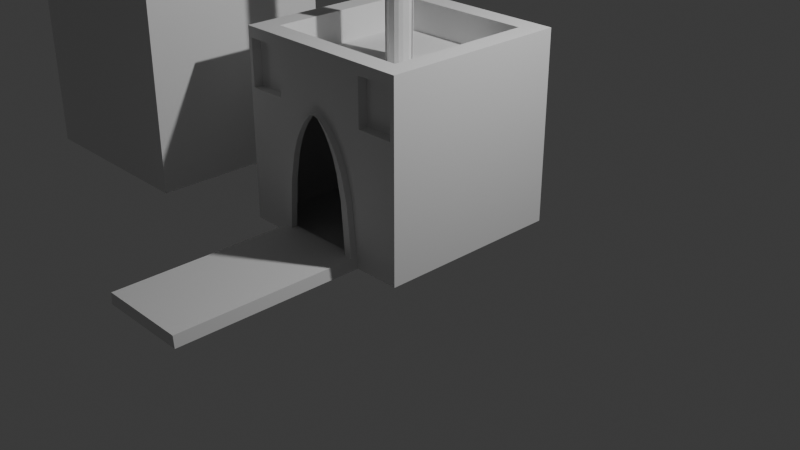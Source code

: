 # Source: Castillito.blend  (saved by Blender 4.3.34; exported with 4.5.12 LTS)
import bpy
from mathutils import Matrix  # noqa: F401  (used for matrix-valued properties, if any)

bpy.ops.wm.read_factory_settings(use_empty=True)
scene = bpy.context.scene
scene.name = 'Scene'

# ---- collections
col_collection = bpy.data.collections.new('Collection'); scene.collection.children.link(col_collection)

# ---- materials (node trees are filled in below, after node groups)
mat_material = bpy.data.materials.new('Material')
mat_material.alpha_threshold = 0.0
mat_material.roughness = 0.5
mat_material.line_color = (0.0, 0.0, 0.0, 1.0)

# ---- material node trees
mat_material.use_nodes = True; mat_material.node_tree.nodes.clear()
_N = mat_material.node_tree.nodes; _L = mat_material.node_tree.links
n0 = _N.new('ShaderNodeOutputMaterial'); n0.name = 'Material Output'; n0.location = (300, 300)
n1 = _N.new('ShaderNodeBsdfPrincipled'); n1.name = 'Principled BSDF'; n1.location = (10, 300)
n1.inputs[3].default_value = 1.45
_L.new(n1.outputs[0], n0.inputs[0])
n0.is_active_output = True

# ---- world
world_world = bpy.data.worlds.new('World'); scene.world = world_world
world_world.use_nodes = True; world_world.node_tree.nodes.clear()
_N = world_world.node_tree.nodes; _L = world_world.node_tree.links
n0 = _N.new('ShaderNodeOutputWorld'); n0.name = 'World Output'; n0.location = (300, 300)
n1 = _N.new('ShaderNodeBackground'); n1.name = 'Background'; n1.location = (10, 300)
n1.inputs[0].default_value = (0.05088, 0.05088, 0.05088, 1.0)
_L.new(n1.outputs[0], n0.inputs[0])
n0.is_active_output = True
world_world.color = (0.05088, 0.05088, 0.05088)
world_world.sun_shadow_jitter_overblur = 0.0

# ---- cameras
cam_camera = bpy.data.cameras.new('Camera')
cam_camera.clip_end = 100.0
cam_camera.ortho_scale = 7.314

# ---- lights
light_light = bpy.data.lights.new('Light', 'POINT')
light_light.energy = 1000.0
light_light.shadow_soft_size = 0.1

# ---- meshes
me_cube = bpy.data.meshes.new('Cube')
me_cube.from_pydata([(-31.83, 37.71, 0.3738), (-31.91, 37.71, -0.06029), (-32.6, 37.71, 0.01206), (-33.62, 37.71, -0.03618), (-31.76, 37.71, 1.049), (-31.74, 37.71, 1.628), (-31.78, 37.71, 2.375), (-32.0, 37.71, 2.93), (-32.34, 37.71, 3.437), (-32.7, 37.71, 3.967), (-32.75, 37.71, 4.401), (-32.77, 37.71, 5.101), (-32.56, 37.71, 5.414), (-32.22, 37.71, 5.776), (-32.22, 37.71, 6.306), (-32.46, 37.71, 6.668), (-32.82, 37.71, 7.03), (-33.23, 37.71, 7.247), (-33.23, 37.71, 7.536), (-33.55, 37.71, 7.584), (-31.97, 38.37, 0.3738), (-32.03, 38.34, -0.06029), (-32.68, 38.08, 0.01206), (-33.61, 37.69, -0.03618), (-31.9, 38.4, 1.049), (-31.88, 38.41, 1.628), (-31.92, 38.39, 2.375), (-32.12, 38.31, 2.93), (-32.43, 38.18, 3.437), (-32.77, 38.04, 3.967), (-32.81, 38.02, 4.401), (-32.83, 38.01, 5.101), (-32.63, 38.09, 5.414), (-32.32, 38.22, 5.776), (-32.32, 38.22, 6.306), (-32.54, 38.13, 6.668), (-32.88, 37.99, 7.03), (-33.26, 37.84, 7.247), (-33.26, 37.84, 7.536), (-33.55, 37.72, 7.584), (-32.34, 38.93, 0.3738), (-32.39, 38.88, -0.06029), (-32.89, 38.39, 0.01206), (-33.6, 37.67, -0.03618), (-32.29, 38.98, 1.049), (-32.27, 39.0, 1.628), (-32.31, 38.97, 2.375), (-32.46, 38.81, 2.93), (-32.7, 38.58, 3.437), (-32.96, 38.32, 3.967), (-32.99, 38.29, 4.401), (-33.01, 38.27, 5.101), (-32.85, 38.42, 5.414), (-32.61, 38.66, 5.776), (-32.61, 38.66, 6.306), (-32.79, 38.49, 6.668), (-33.04, 38.23, 7.03), (-33.33, 37.94, 7.247), (-33.33, 37.94, 7.536), (-33.55, 37.72, 7.584), (-32.91, 39.31, 0.3738), (-32.93, 39.24, -0.06029), (-33.2, 38.6, 0.01206), (-33.59, 37.66, -0.03618), (-32.88, 39.38, 1.049), (-32.87, 39.4, 1.628), (-32.89, 39.35, 2.375), (-32.97, 39.15, 2.93), (-33.1, 38.84, 3.437), (-33.24, 38.51, 3.967), (-33.26, 38.46, 4.401), (-33.27, 38.44, 5.101), (-33.18, 38.64, 5.414), (-33.05, 38.95, 5.776), (-33.05, 38.95, 6.306), (-33.15, 38.73, 6.668), (-33.28, 38.4, 7.03), (-33.44, 38.02, 7.247), (-33.44, 38.02, 7.536), (-33.56, 37.73, 7.584), (-33.57, 39.44, 0.3738), (-33.57, 39.37, -0.06029), (-33.57, 38.67, 0.01206), (-33.57, 37.66, -0.03618), (-33.57, 39.51, 1.049), (-33.57, 39.54, 1.628), (-33.57, 39.49, 2.375), (-33.57, 39.27, 2.93), (-33.57, 38.94, 3.437), (-33.57, 38.57, 3.967), (-33.57, 38.53, 4.401), (-33.57, 38.5, 5.101), (-33.57, 38.72, 5.414), (-33.57, 39.06, 5.776), (-33.57, 39.06, 6.306), (-33.57, 38.82, 6.668), (-33.57, 38.45, 7.03), (-33.57, 38.04, 7.247), (-33.57, 38.04, 7.536), (-33.57, 37.73, 7.584), (-34.23, 39.31, 0.3738), (-34.21, 39.24, -0.06029), (-33.94, 38.6, 0.01206), (-33.55, 37.66, -0.03618), (-34.26, 39.38, 1.049), (-34.27, 39.4, 1.628), (-34.25, 39.35, 2.375), (-34.17, 39.15, 2.93), (-34.04, 38.84, 3.437), (-33.9, 38.51, 3.967), (-33.88, 38.46, 4.401), (-33.87, 38.44, 5.101), (-33.96, 38.64, 5.414), (-34.09, 38.95, 5.776), (-34.09, 38.95, 6.306), (-33.99, 38.73, 6.668), (-33.86, 38.4, 7.03), (-33.7, 38.02, 7.247), (-33.7, 38.02, 7.536), (-33.58, 37.73, 7.584), (-34.8, 38.93, 0.3738), (-34.75, 38.88, -0.06029), (-34.25, 38.39, 0.01206), (-33.54, 37.67, -0.03618), (-34.85, 38.98, 1.049), (-34.87, 39.0, 1.628), (-34.83, 38.97, 2.375), (-34.68, 38.81, 2.93), (-34.44, 38.58, 3.437), (-34.18, 38.32, 3.967), (-34.15, 38.29, 4.401), (-34.13, 38.27, 5.101), (-34.29, 38.42, 5.414), (-34.52, 38.66, 5.776), (-34.52, 38.66, 6.306), (-34.35, 38.49, 6.668), (-34.1, 38.23, 7.03), (-33.81, 37.94, 7.247), (-33.81, 37.94, 7.536), (-33.59, 37.72, 7.584), (-35.17, 38.37, 0.3738), (-35.11, 38.34, -0.06029), (-34.46, 38.08, 0.01206), (-33.53, 37.69, -0.03618), (-35.24, 38.4, 1.049), (-35.26, 38.41, 1.628), (-35.22, 38.39, 2.375), (-35.02, 38.31, 2.93), (-34.71, 38.18, 3.437), (-34.37, 38.04, 3.967), (-34.33, 38.02, 4.401), (-34.3, 38.01, 5.101), (-34.51, 38.09, 5.414), (-34.82, 38.22, 5.776), (-34.82, 38.22, 6.306), (-34.59, 38.13, 6.668), (-34.26, 37.99, 7.03), (-33.88, 37.84, 7.247), (-33.88, 37.84, 7.536), (-33.59, 37.72, 7.584), (-35.31, 37.71, 0.3738), (-35.23, 37.71, -0.06029), (-34.53, 37.71, 0.01206), (-33.52, 37.71, -0.03618), (-35.38, 37.71, 1.049), (-35.4, 37.71, 1.628), (-35.35, 37.71, 2.375), (-35.14, 37.71, 2.93), (-34.8, 37.71, 3.437), (-34.44, 37.71, 3.967), (-34.39, 37.71, 4.401), (-34.37, 37.71, 5.101), (-34.58, 37.71, 5.414), (-34.92, 37.71, 5.776), (-34.92, 37.71, 6.306), (-34.68, 37.71, 6.668), (-34.32, 37.71, 7.03), (-33.91, 37.71, 7.247), (-33.91, 37.71, 7.536), (-33.59, 37.71, 7.584), (-35.17, 37.04, 0.3738), (-35.11, 37.07, -0.06029), (-34.46, 37.34, 0.01206), (-33.53, 37.72, -0.03618), (-35.24, 37.01, 1.049), (-35.26, 37.0, 1.628), (-35.22, 37.02, 2.375), (-35.02, 37.11, 2.93), (-34.71, 37.24, 3.437), (-34.37, 37.37, 3.967), (-34.33, 37.39, 4.401), (-34.3, 37.4, 5.101), (-34.51, 37.32, 5.414), (-34.82, 37.19, 5.776), (-34.82, 37.19, 6.306), (-34.59, 37.28, 6.668), (-34.26, 37.42, 7.03), (-33.88, 37.58, 7.247), (-33.88, 37.58, 7.536), (-33.59, 37.7, 7.584), (-34.8, 36.48, 0.3738), (-34.75, 36.53, -0.06029), (-34.25, 37.02, 0.01206), (-33.54, 37.74, -0.03618), (-34.85, 36.43, 1.049), (-34.87, 36.41, 1.628), (-34.83, 36.44, 2.375), (-34.68, 36.6, 2.93), (-34.44, 36.84, 3.437), (-34.18, 37.09, 3.967), (-34.15, 37.13, 4.401), (-34.13, 37.14, 5.101), (-34.29, 36.99, 5.414), (-34.52, 36.75, 5.776), (-34.52, 36.75, 6.306), (-34.35, 36.92, 6.668), (-34.1, 37.18, 7.03), (-33.81, 37.47, 7.247), (-33.81, 37.47, 7.536), (-33.59, 37.69, 7.584), (-34.23, 36.1, 0.3738), (-34.21, 36.17, -0.06029), (-33.94, 36.81, 0.01206), (-33.55, 37.75, -0.03618), (-34.26, 36.03, 1.049), (-34.27, 36.01, 1.628), (-34.25, 36.06, 2.375), (-34.17, 36.26, 2.93), (-34.04, 36.57, 3.437), (-33.9, 36.9, 3.967), (-33.88, 36.95, 4.401), (-33.87, 36.97, 5.101), (-33.96, 36.77, 5.414), (-34.09, 36.46, 5.776), (-34.09, 36.46, 6.306), (-33.99, 36.68, 6.668), (-33.86, 37.02, 7.03), (-33.7, 37.39, 7.247), (-33.7, 37.39, 7.536), (-33.58, 37.68, 7.584), (-33.57, 35.97, 0.3738), (-33.57, 36.04, -0.06029), (-33.57, 36.74, 0.01206), (-33.57, 37.75, -0.03618), (-33.57, 35.9, 1.049), (-33.57, 35.87, 1.628), (-33.57, 35.92, 2.375), (-33.57, 36.14, 2.93), (-33.57, 36.48, 3.437), (-33.57, 36.84, 3.967), (-33.57, 36.89, 4.401), (-33.57, 36.91, 5.101), (-33.57, 36.69, 5.414), (-33.57, 36.36, 5.776), (-33.57, 36.36, 6.306), (-33.57, 36.6, 6.668), (-33.57, 36.96, 7.03), (-33.57, 37.37, 7.247), (-33.57, 37.37, 7.536), (-33.57, 37.68, 7.584), (-32.91, 36.1, 0.3738), (-32.93, 36.17, -0.06029), (-33.2, 36.81, 0.01206), (-33.59, 37.75, -0.03618), (-32.88, 36.03, 1.049), (-32.87, 36.01, 1.628), (-32.89, 36.06, 2.375), (-32.97, 36.26, 2.93), (-33.1, 36.57, 3.437), (-33.24, 36.9, 3.967), (-33.26, 36.95, 4.401), (-33.27, 36.97, 5.101), (-33.18, 36.77, 5.414), (-33.05, 36.46, 5.776), (-33.05, 36.46, 6.306), (-33.15, 36.68, 6.668), (-33.28, 37.02, 7.03), (-33.44, 37.39, 7.247), (-33.44, 37.39, 7.536), (-33.56, 37.68, 7.584), (-32.34, 36.48, 0.3738), (-32.39, 36.53, -0.06029), (-32.89, 37.02, 0.01206), (-33.6, 37.74, -0.03618), (-32.29, 36.43, 1.049), (-32.27, 36.41, 1.628), (-32.31, 36.44, 2.375), (-32.46, 36.6, 2.93), (-32.7, 36.84, 3.437), (-32.96, 37.09, 3.967), (-32.99, 37.13, 4.401), (-33.01, 37.14, 5.101), (-32.85, 36.99, 5.414), (-32.61, 36.75, 5.776), (-32.61, 36.75, 6.306), (-32.79, 36.92, 6.668), (-33.04, 37.18, 7.03), (-33.33, 37.47, 7.247), (-33.33, 37.47, 7.536), (-33.55, 37.69, 7.584), (-31.97, 37.04, 0.3738), (-32.03, 37.07, -0.06029), (-32.68, 37.34, 0.01206), (-33.61, 37.72, -0.03618), (-31.9, 37.01, 1.049), (-31.88, 37.0, 1.628), (-31.92, 37.02, 2.375), (-32.12, 37.11, 2.93), (-32.43, 37.24, 3.437), (-32.77, 37.37, 3.967), (-32.81, 37.39, 4.401), (-32.83, 37.4, 5.101), (-32.63, 37.32, 5.414), (-32.32, 37.19, 5.776), (-32.32, 37.19, 6.306), (-32.54, 37.28, 6.668), (-32.88, 37.42, 7.03), (-33.26, 37.58, 7.247), (-33.26, 37.58, 7.536), (-33.55, 37.7, 7.584)], [], [(3, 2, 22, 23), (23, 22, 42, 43), (43, 42, 62, 63), (63, 62, 82, 83), (83, 82, 102, 103), (103, 102, 122, 123), (123, 122, 142, 143), (143, 142, 162, 163), (163, 162, 182, 183), (183, 182, 202, 203), (203, 202, 222, 223), (223, 222, 242, 243), (243, 242, 262, 263), (263, 262, 282, 283), (283, 282, 302, 303), (303, 302, 2, 3), (7, 8, 28, 27), (27, 28, 48, 47), (47, 48, 68, 67), (67, 68, 88, 87), (87, 88, 108, 107), (107, 108, 128, 127), (127, 128, 148, 147), (147, 148, 168, 167), (167, 168, 188, 187), (187, 188, 208, 207), (207, 208, 228, 227), (227, 228, 248, 247), (247, 248, 268, 267), (267, 268, 288, 287), (287, 288, 308, 307), (307, 308, 8, 7), (6, 7, 27, 26), (26, 27, 47, 46), (46, 47, 67, 66), (66, 67, 87, 86), (86, 87, 107, 106), (106, 107, 127, 126), (126, 127, 147, 146), (146, 147, 167, 166), (166, 167, 187, 186), (186, 187, 207, 206), (206, 207, 227, 226), (226, 227, 247, 246), (246, 247, 267, 266), (266, 267, 287, 286), (286, 287, 307, 306), (306, 307, 7, 6), (5, 6, 26, 25), (25, 26, 46, 45), (45, 46, 66, 65), (65, 66, 86, 85), (85, 86, 106, 105), (105, 106, 126, 125), (125, 126, 146, 145), (145, 146, 166, 165), (165, 166, 186, 185), (185, 186, 206, 205), (205, 206, 226, 225), (225, 226, 246, 245), (245, 246, 266, 265), (265, 266, 286, 285), (285, 286, 306, 305), (305, 306, 6, 5), (0, 4, 24, 20), (20, 24, 44, 40), (40, 44, 64, 60), (60, 64, 84, 80), (80, 84, 104, 100), (100, 104, 124, 120), (120, 124, 144, 140), (140, 144, 164, 160), (160, 164, 184, 180), (180, 184, 204, 200), (200, 204, 224, 220), (220, 224, 244, 240), (240, 244, 264, 260), (260, 264, 284, 280), (280, 284, 304, 300), (300, 304, 4, 0), (4, 5, 25, 24), (24, 25, 45, 44), (44, 45, 65, 64), (64, 65, 85, 84), (84, 85, 105, 104), (104, 105, 125, 124), (124, 125, 145, 144), (144, 145, 165, 164), (164, 165, 185, 184), (184, 185, 205, 204), (204, 205, 225, 224), (224, 225, 245, 244), (244, 245, 265, 264), (264, 265, 285, 284), (284, 285, 305, 304), (304, 305, 5, 4), (2, 1, 21, 22), (22, 21, 41, 42), (42, 41, 61, 62), (62, 61, 81, 82), (82, 81, 101, 102), (102, 101, 121, 122), (122, 121, 141, 142), (142, 141, 161, 162), (162, 161, 181, 182), (182, 181, 201, 202), (202, 201, 221, 222), (222, 221, 241, 242), (242, 241, 261, 262), (262, 261, 281, 282), (282, 281, 301, 302), (302, 301, 1, 2), (1, 0, 20, 21), (21, 20, 40, 41), (41, 40, 60, 61), (61, 60, 80, 81), (81, 80, 100, 101), (101, 100, 120, 121), (121, 120, 140, 141), (141, 140, 160, 161), (161, 160, 180, 181), (181, 180, 200, 201), (201, 200, 220, 221), (221, 220, 240, 241), (241, 240, 260, 261), (261, 260, 280, 281), (281, 280, 300, 301), (301, 300, 0, 1), (8, 9, 29, 28), (28, 29, 49, 48), (48, 49, 69, 68), (68, 69, 89, 88), (88, 89, 109, 108), (108, 109, 129, 128), (128, 129, 149, 148), (148, 149, 169, 168), (168, 169, 189, 188), (188, 189, 209, 208), (208, 209, 229, 228), (228, 229, 249, 248), (248, 249, 269, 268), (268, 269, 289, 288), (288, 289, 309, 308), (308, 309, 9, 8), (9, 10, 30, 29), (29, 30, 50, 49), (49, 50, 70, 69), (69, 70, 90, 89), (89, 90, 110, 109), (109, 110, 130, 129), (129, 130, 150, 149), (149, 150, 170, 169), (169, 170, 190, 189), (189, 190, 210, 209), (209, 210, 230, 229), (229, 230, 250, 249), (249, 250, 270, 269), (269, 270, 290, 289), (289, 290, 310, 309), (309, 310, 10, 9), (10, 11, 31, 30), (30, 31, 51, 50), (50, 51, 71, 70), (70, 71, 91, 90), (90, 91, 111, 110), (110, 111, 131, 130), (130, 131, 151, 150), (150, 151, 171, 170), (170, 171, 191, 190), (190, 191, 211, 210), (210, 211, 231, 230), (230, 231, 251, 250), (250, 251, 271, 270), (270, 271, 291, 290), (290, 291, 311, 310), (310, 311, 11, 10), (11, 12, 32, 31), (31, 32, 52, 51), (51, 52, 72, 71), (71, 72, 92, 91), (91, 92, 112, 111), (111, 112, 132, 131), (131, 132, 152, 151), (151, 152, 172, 171), (171, 172, 192, 191), (191, 192, 212, 211), (211, 212, 232, 231), (231, 232, 252, 251), (251, 252, 272, 271), (271, 272, 292, 291), (291, 292, 312, 311), (311, 312, 12, 11), (12, 13, 33, 32), (32, 33, 53, 52), (52, 53, 73, 72), (72, 73, 93, 92), (92, 93, 113, 112), (112, 113, 133, 132), (132, 133, 153, 152), (152, 153, 173, 172), (172, 173, 193, 192), (192, 193, 213, 212), (212, 213, 233, 232), (232, 233, 253, 252), (252, 253, 273, 272), (272, 273, 293, 292), (292, 293, 313, 312), (312, 313, 13, 12), (13, 14, 34, 33), (33, 34, 54, 53), (53, 54, 74, 73), (73, 74, 94, 93), (93, 94, 114, 113), (113, 114, 134, 133), (133, 134, 154, 153), (153, 154, 174, 173), (173, 174, 194, 193), (193, 194, 214, 213), (213, 214, 234, 233), (233, 234, 254, 253), (253, 254, 274, 273), (273, 274, 294, 293), (293, 294, 314, 313), (313, 314, 14, 13), (14, 15, 35, 34), (34, 35, 55, 54), (54, 55, 75, 74), (74, 75, 95, 94), (94, 95, 115, 114), (114, 115, 135, 134), (134, 135, 155, 154), (154, 155, 175, 174), (174, 175, 195, 194), (194, 195, 215, 214), (214, 215, 235, 234), (234, 235, 255, 254), (254, 255, 275, 274), (274, 275, 295, 294), (294, 295, 315, 314), (314, 315, 15, 14), (15, 16, 36, 35), (35, 36, 56, 55), (55, 56, 76, 75), (75, 76, 96, 95), (95, 96, 116, 115), (115, 116, 136, 135), (135, 136, 156, 155), (155, 156, 176, 175), (175, 176, 196, 195), (195, 196, 216, 215), (215, 216, 236, 235), (235, 236, 256, 255), (255, 256, 276, 275), (275, 276, 296, 295), (295, 296, 316, 315), (315, 316, 16, 15), (16, 17, 37, 36), (36, 37, 57, 56), (56, 57, 77, 76), (76, 77, 97, 96), (96, 97, 117, 116), (116, 117, 137, 136), (136, 137, 157, 156), (156, 157, 177, 176), (176, 177, 197, 196), (196, 197, 217, 216), (216, 217, 237, 236), (236, 237, 257, 256), (256, 257, 277, 276), (276, 277, 297, 296), (296, 297, 317, 316), (316, 317, 17, 16), (17, 18, 38, 37), (37, 38, 58, 57), (57, 58, 78, 77), (77, 78, 98, 97), (97, 98, 118, 117), (117, 118, 138, 137), (137, 138, 158, 157), (157, 158, 178, 177), (177, 178, 198, 197), (197, 198, 218, 217), (217, 218, 238, 237), (237, 238, 258, 257), (257, 258, 278, 277), (277, 278, 298, 297), (297, 298, 318, 317), (317, 318, 18, 17), (18, 19, 39, 38), (38, 39, 59, 58), (58, 59, 79, 78), (78, 79, 99, 98), (98, 99, 119, 118), (118, 119, 139, 138), (138, 139, 159, 158), (158, 159, 179, 178), (178, 179, 199, 198), (198, 199, 219, 218), (218, 219, 239, 238), (238, 239, 259, 258), (258, 259, 279, 278), (278, 279, 299, 298), (298, 299, 319, 318), (318, 319, 19, 18)])
me_cube.polygons.foreach_set('use_smooth', [True] * 304)
_uv = me_cube.uv_layers.new(name='UVMap')
_uv.uv.foreach_set('vector', [0.0, -0.03618, 0.0, 0.01206, 0.0625, 0.01206, 0.0625, -0.03618, 0.0625, -0.03618, 0.0625, 0.01206, 0.125, 0.01206, 0.125, -0.03618, 0.125, -0.03618, 0.125, 0.01206, 0.1875, 0.01206, 0.1875, -0.03618, 0.1875, -0.03618, 0.1875, 0.01206, 0.25, 0.01206, 0.25, -0.03618, 0.25, -0.03618, 0.25, 0.01206, 0.3125, 0.01206, 0.3125, -0.03618, 0.3125, -0.03618, 0.3125, 0.01206, 0.375, 0.01206, 0.375, -0.03618, 0.375, -0.03618, 0.375, 0.01206, 0.4375, 0.01206, 0.4375, -0.03618, 0.4375, -0.03618, 0.4375, 0.01206, 0.5, 0.01206, 0.5, -0.03618, 0.5, -0.03618, 0.5, 0.01206, 0.5625, 0.01206, 0.5625, -0.03618, 0.5625, -0.03618, 0.5625, 0.01206, 0.625, 0.01206, 0.625, -0.03618, 0.625, -0.03618, 0.625, 0.01206, 0.6875, 0.01206, 0.6875, -0.03618, 0.6875, -0.03618, 0.6875, 0.01206, 0.75, 0.01206, 0.75, -0.03618, 0.75, -0.03618, 0.75, 0.01206, 0.8125, 0.01206, 0.8125, -0.03618, 0.8125, -0.03618, 0.8125, 0.01206, 0.875, 0.01206, 0.875, -0.03618, 0.875, -0.03618, 0.875, 0.01206, 0.9375, 0.01206, 0.9375, -0.03618, 0.9375, -0.03618, 0.9375, 0.01206, 1.0, 0.01206, 1.0, -0.03618, 0.0, 2.93, 0.0, 3.437, 0.0625, 3.437, 0.0625, 2.93, 0.0625, 2.93, 0.0625, 3.437, 0.125, 3.437, 0.125, 2.93, 0.125, 2.93, 0.125, 3.437, 0.1875, 3.437, 0.1875, 2.93, 0.1875, 2.93, 0.1875, 3.437, 0.25, 3.437, 0.25, 2.93, 0.25, 2.93, 0.25, 3.437, 0.3125, 3.437, 0.3125, 2.93, 0.3125, 2.93, 0.3125, 3.437, 0.375, 3.437, 0.375, 2.93, 0.375, 2.93, 0.375, 3.437, 0.4375, 3.437, 0.4375, 2.93, 0.4375, 2.93, 0.4375, 3.437, 0.5, 3.437, 0.5, 2.93, 0.5, 2.93, 0.5, 3.437, 0.5625, 3.437, 0.5625, 2.93, 0.5625, 2.93, 0.5625, 3.437, 0.625, 3.437, 0.625, 2.93, 0.625, 2.93, 0.625, 3.437, 0.6875, 3.437, 0.6875, 2.93, 0.6875, 2.93, 0.6875, 3.437, 0.75, 3.437, 0.75, 2.93, 0.75, 2.93, 0.75, 3.437, 0.8125, 3.437, 0.8125, 2.93, 0.8125, 2.93, 0.8125, 3.437, 0.875, 3.437, 0.875, 2.93, 0.875, 2.93, 0.875, 3.437, 0.9375, 3.437, 0.9375, 2.93, 0.9375, 2.93, 0.9375, 3.437, 1.0, 3.437, 1.0, 2.93, 0.0, 2.375, 0.0, 2.93, 0.0625, 2.93, 0.0625, 2.375, 0.0625, 2.375, 0.0625, 2.93, 0.125, 2.93, 0.125, 2.375, 0.125, 2.375, 0.125, 2.93, 0.1875, 2.93, 0.1875, 2.375, 0.1875, 2.375, 0.1875, 2.93, 0.25, 2.93, 0.25, 2.375, 0.25, 2.375, 0.25, 2.93, 0.3125, 2.93, 0.3125, 2.375, 0.3125, 2.375, 0.3125, 2.93, 0.375, 2.93, 0.375, 2.375, 0.375, 2.375, 0.375, 2.93, 0.4375, 2.93, 0.4375, 2.375, 0.4375, 2.375, 0.4375, 2.93, 0.5, 2.93, 0.5, 2.375, 0.5, 2.375, 0.5, 2.93, 0.5625, 2.93, 0.5625, 2.375, 0.5625, 2.375, 0.5625, 2.93, 0.625, 2.93, 0.625, 2.375, 0.625, 2.375, 0.625, 2.93, 0.6875, 2.93, 0.6875, 2.375, 0.6875, 2.375, 0.6875, 2.93, 0.75, 2.93, 0.75, 2.375, 0.75, 2.375, 0.75, 2.93, 0.8125, 2.93, 0.8125, 2.375, 0.8125, 2.375, 0.8125, 2.93, 0.875, 2.93, 0.875, 2.375, 0.875, 2.375, 0.875, 2.93, 0.9375, 2.93, 0.9375, 2.375, 0.9375, 2.375, 0.9375, 2.93, 1.0, 2.93, 1.0, 2.375, 0.0, 1.628, 0.0, 2.375, 0.0625, 2.375, 0.0625, 1.628, 0.0625, 1.628, 0.0625, 2.375, 0.125, 2.375, 0.125, 1.628, 0.125, 1.628, 0.125, 2.375, 0.1875, 2.375, 0.1875, 1.628, 0.1875, 1.628, 0.1875, 2.375, 0.25, 2.375, 0.25, 1.628, 0.25, 1.628, 0.25, 2.375, 0.3125, 2.375, 0.3125, 1.628, 0.3125, 1.628, 0.3125, 2.375, 0.375, 2.375, 0.375, 1.628, 0.375, 1.628, 0.375, 2.375, 0.4375, 2.375, 0.4375, 1.628, 0.4375, 1.628, 0.4375, 2.375, 0.5, 2.375, 0.5, 1.628, 0.5, 1.628, 0.5, 2.375, 0.5625, 2.375, 0.5625, 1.628, 0.5625, 1.628, 0.5625, 2.375, 0.625, 2.375, 0.625, 1.628, 0.625, 1.628, 0.625, 2.375, 0.6875, 2.375, 0.6875, 1.628, 0.6875, 1.628, 0.6875, 2.375, 0.75, 2.375, 0.75, 1.628, 0.75, 1.628, 0.75, 2.375, 0.8125, 2.375, 0.8125, 1.628, 0.8125, 1.628, 0.8125, 2.375, 0.875, 2.375, 0.875, 1.628, 0.875, 1.628, 0.875, 2.375, 0.9375, 2.375, 0.9375, 1.628, 0.9375, 1.628, 0.9375, 2.375, 1.0, 2.375, 1.0, 1.628, 0.0, 0.3738, 0.0, 1.049, 0.0625, 1.049, 0.0625, 0.3738, 0.0625, 0.3738, 0.0625, 1.049, 0.125, 1.049, 0.125, 0.3738, 0.125, 0.3738, 0.125, 1.049, 0.1875, 1.049, 0.1875, 0.3738, 0.1875, 0.3738, 0.1875, 1.049, 0.25, 1.049, 0.25, 0.3738, 0.25, 0.3738, 0.25, 1.049, 0.3125, 1.049, 0.3125, 0.3738, 0.3125, 0.3738, 0.3125, 1.049, 0.375, 1.049, 0.375, 0.3738, 0.375, 0.3738, 0.375, 1.049, 0.4375, 1.049, 0.4375, 0.3738, 0.4375, 0.3738, 0.4375, 1.049, 0.5, 1.049, 0.5, 0.3738, 0.5, 0.3738, 0.5, 1.049, 0.5625, 1.049, 0.5625, 0.3738, 0.5625, 0.3738, 0.5625, 1.049, 0.625, 1.049, 0.625, 0.3738, 0.625, 0.3738, 0.625, 1.049, 0.6875, 1.049, 0.6875, 0.3738, 0.6875, 0.3738, 0.6875, 1.049, 0.75, 1.049, 0.75, 0.3738, 0.75, 0.3738, 0.75, 1.049, 0.8125, 1.049, 0.8125, 0.3738, 0.8125, 0.3738, 0.8125, 1.049, 0.875, 1.049, 0.875, 0.3738, 0.875, 0.3738, 0.875, 1.049, 0.9375, 1.049, 0.9375, 0.3738, 0.9375, 0.3738, 0.9375, 1.049, 1.0, 1.049, 1.0, 0.3738, 0.0, 1.049, 0.0, 1.628, 0.0625, 1.628, 0.0625, 1.049, 0.0625, 1.049, 0.0625, 1.628, 0.125, 1.628, 0.125, 1.049, 0.125, 1.049, 0.125, 1.628, 0.1875, 1.628, 0.1875, 1.049, 0.1875, 1.049, 0.1875, 1.628, 0.25, 1.628, 0.25, 1.049, 0.25, 1.049, 0.25, 1.628, 0.3125, 1.628, 0.3125, 1.049, 0.3125, 1.049, 0.3125, 1.628, 0.375, 1.628, 0.375, 1.049, 0.375, 1.049, 0.375, 1.628, 0.4375, 1.628, 0.4375, 1.049, 0.4375, 1.049, 0.4375, 1.628, 0.5, 1.628, 0.5, 1.049, 0.5, 1.049, 0.5, 1.628, 0.5625, 1.628, 0.5625, 1.049, 0.5625, 1.049, 0.5625, 1.628, 0.625, 1.628, 0.625, 1.049, 0.625, 1.049, 0.625, 1.628, 0.6875, 1.628, 0.6875, 1.049, 0.6875, 1.049, 0.6875, 1.628, 0.75, 1.628, 0.75, 1.049, 0.75, 1.049, 0.75, 1.628, 0.8125, 1.628, 0.8125, 1.049, 0.8125, 1.049, 0.8125, 1.628, 0.875, 1.628, 0.875, 1.049, 0.875, 1.049, 0.875, 1.628, 0.9375, 1.628, 0.9375, 1.049, 0.9375, 1.049, 0.9375, 1.628, 1.0, 1.628, 1.0, 1.049, 0.0, 0.01206, 0.0, -0.06029, 0.0625, -0.06029, 0.0625, 0.01206, 0.0625, 0.01206, 0.0625, -0.06029, 0.125, -0.06029, 0.125, 0.01206, 0.125, 0.01206, 0.125, -0.06029, 0.1875, -0.06029, 0.1875, 0.01206, 0.1875, 0.01206, 0.1875, -0.06029, 0.25, -0.06029, 0.25, 0.01206, 0.25, 0.01206, 0.25, -0.06029, 0.3125, -0.06029, 0.3125, 0.01206, 0.3125, 0.01206, 0.3125, -0.06029, 0.375, -0.06029, 0.375, 0.01206, 0.375, 0.01206, 0.375, -0.06029, 0.4375, -0.06029, 0.4375, 0.01206, 0.4375, 0.01206, 0.4375, -0.06029, 0.5, -0.06029, 0.5, 0.01206, 0.5, 0.01206, 0.5, -0.06029, 0.5625, -0.06029, 0.5625, 0.01206, 0.5625, 0.01206, 0.5625, -0.06029, 0.625, -0.06029, 0.625, 0.01206, 0.625, 0.01206, 0.625, -0.06029, 0.6875, -0.06029, 0.6875, 0.01206, 0.6875, 0.01206, 0.6875, -0.06029, 0.75, -0.06029, 0.75, 0.01206, 0.75, 0.01206, 0.75, -0.06029, 0.8125, -0.06029, 0.8125, 0.01206, 0.8125, 0.01206, 0.8125, -0.06029, 0.875, -0.06029, 0.875, 0.01206, 0.875, 0.01206, 0.875, -0.06029, 0.9375, -0.06029, 0.9375, 0.01206, 0.9375, 0.01206, 0.9375, -0.06029, 1.0, -0.06029, 1.0, 0.01206, 0.0, -0.06029, 0.0, 0.3738, 0.0625, 0.3738, 0.0625, -0.06029, 0.0625, -0.06029, 0.0625, 0.3738, 0.125, 0.3738, 0.125, -0.06029, 0.125, -0.06029, 0.125, 0.3738, 0.1875, 0.3738, 0.1875, -0.06029, 0.1875, -0.06029, 0.1875, 0.3738, 0.25, 0.3738, 0.25, -0.06029, 0.25, -0.06029, 0.25, 0.3738, 0.3125, 0.3738, 0.3125, -0.06029, 0.3125, -0.06029, 0.3125, 0.3738, 0.375, 0.3738, 0.375, -0.06029, 0.375, -0.06029, 0.375, 0.3738, 0.4375, 0.3738, 0.4375, -0.06029, 0.4375, -0.06029, 0.4375, 0.3738, 0.5, 0.3738, 0.5, -0.06029, 0.5, -0.06029, 0.5, 0.3738, 0.5625, 0.3738, 0.5625, -0.06029, 0.5625, -0.06029, 0.5625, 0.3738, 0.625, 0.3738, 0.625, -0.06029, 0.625, -0.06029, 0.625, 0.3738, 0.6875, 0.3738, 0.6875, -0.06029, 0.6875, -0.06029, 0.6875, 0.3738, 0.75, 0.3738, 0.75, -0.06029, 0.75, -0.06029, 0.75, 0.3738, 0.8125, 0.3738, 0.8125, -0.06029, 0.8125, -0.06029, 0.8125, 0.3738, 0.875, 0.3738, 0.875, -0.06029, 0.875, -0.06029, 0.875, 0.3738, 0.9375, 0.3738, 0.9375, -0.06029, 0.9375, -0.06029, 0.9375, 0.3738, 1.0, 0.3738, 1.0, -0.06029, 0.0, 3.437, 0.0, 3.967, 0.0625, 3.967, 0.0625, 3.437, 0.0625, 3.437, 0.0625, 3.967, 0.125, 3.967, 0.125, 3.437, 0.125, 3.437, 0.125, 3.967, 0.1875, 3.967, 0.1875, 3.437, 0.1875, 3.437, 0.1875, 3.967, 0.25, 3.967, 0.25, 3.437, 0.25, 3.437, 0.25, 3.967, 0.3125, 3.967, 0.3125, 3.437, 0.3125, 3.437, 0.3125, 3.967, 0.375, 3.967, 0.375, 3.437, 0.375, 3.437, 0.375, 3.967, 0.4375, 3.967, 0.4375, 3.437, 0.4375, 3.437, 0.4375, 3.967, 0.5, 3.967, 0.5, 3.437, 0.5, 3.437, 0.5, 3.967, 0.5625, 3.967, 0.5625, 3.437, 0.5625, 3.437, 0.5625, 3.967, 0.625, 3.967, 0.625, 3.437, 0.625, 3.437, 0.625, 3.967, 0.6875, 3.967, 0.6875, 3.437, 0.6875, 3.437, 0.6875, 3.967, 0.75, 3.967, 0.75, 3.437, 0.75, 3.437, 0.75, 3.967, 0.8125, 3.967, 0.8125, 3.437, 0.8125, 3.437, 0.8125, 3.967, 0.875, 3.967, 0.875, 3.437, 0.875, 3.437, 0.875, 3.967, 0.9375, 3.967, 0.9375, 3.437, 0.9375, 3.437, 0.9375, 3.967, 1.0, 3.967, 1.0, 3.437, 0.0, 3.967, 0.0, 4.401, 0.0625, 4.401, 0.0625, 3.967, 0.0625, 3.967, 0.0625, 4.401, 0.125, 4.401, 0.125, 3.967, 0.125, 3.967, 0.125, 4.401, 0.1875, 4.401, 0.1875, 3.967, 0.1875, 3.967, 0.1875, 4.401, 0.25, 4.401, 0.25, 3.967, 0.25, 3.967, 0.25, 4.401, 0.3125, 4.401, 0.3125, 3.967, 0.3125, 3.967, 0.3125, 4.401, 0.375, 4.401, 0.375, 3.967, 0.375, 3.967, 0.375, 4.401, 0.4375, 4.401, 0.4375, 3.967, 0.4375, 3.967, 0.4375, 4.401, 0.5, 4.401, 0.5, 3.967, 0.5, 3.967, 0.5, 4.401, 0.5625, 4.401, 0.5625, 3.967, 0.5625, 3.967, 0.5625, 4.401, 0.625, 4.401, 0.625, 3.967, 0.625, 3.967, 0.625, 4.401, 0.6875, 4.401, 0.6875, 3.967, 0.6875, 3.967, 0.6875, 4.401, 0.75, 4.401, 0.75, 3.967, 0.75, 3.967, 0.75, 4.401, 0.8125, 4.401, 0.8125, 3.967, 0.8125, 3.967, 0.8125, 4.401, 0.875, 4.401, 0.875, 3.967, 0.875, 3.967, 0.875, 4.401, 0.9375, 4.401, 0.9375, 3.967, 0.9375, 3.967, 0.9375, 4.401, 1.0, 4.401, 1.0, 3.967, 0.0, 4.401, 0.0, 5.101, 0.0625, 5.101, 0.0625, 4.401, 0.0625, 4.401, 0.0625, 5.101, 0.125, 5.101, 0.125, 4.401, 0.125, 4.401, 0.125, 5.101, 0.1875, 5.101, 0.1875, 4.401, 0.1875, 4.401, 0.1875, 5.101, 0.25, 5.101, 0.25, 4.401, 0.25, 4.401, 0.25, 5.101, 0.3125, 5.101, 0.3125, 4.401, 0.3125, 4.401, 0.3125, 5.101, 0.375, 5.101, 0.375, 4.401, 0.375, 4.401, 0.375, 5.101, 0.4375, 5.101, 0.4375, 4.401, 0.4375, 4.401, 0.4375, 5.101, 0.5, 5.101, 0.5, 4.401, 0.5, 4.401, 0.5, 5.101, 0.5625, 5.101, 0.5625, 4.401, 0.5625, 4.401, 0.5625, 5.101, 0.625, 5.101, 0.625, 4.401, 0.625, 4.401, 0.625, 5.101, 0.6875, 5.101, 0.6875, 4.401, 0.6875, 4.401, 0.6875, 5.101, 0.75, 5.101, 0.75, 4.401, 0.75, 4.401, 0.75, 5.101, 0.8125, 5.101, 0.8125, 4.401, 0.8125, 4.401, 0.8125, 5.101, 0.875, 5.101, 0.875, 4.401, 0.875, 4.401, 0.875, 5.101, 0.9375, 5.101, 0.9375, 4.401, 0.9375, 4.401, 0.9375, 5.101, 1.0, 5.101, 1.0, 4.401, 0.0, 5.101, 0.0, 5.414, 0.0625, 5.414, 0.0625, 5.101, 0.0625, 5.101, 0.0625, 5.414, 0.125, 5.414, 0.125, 5.101, 0.125, 5.101, 0.125, 5.414, 0.1875, 5.414, 0.1875, 5.101, 0.1875, 5.101, 0.1875, 5.414, 0.25, 5.414, 0.25, 5.101, 0.25, 5.101, 0.25, 5.414, 0.3125, 5.414, 0.3125, 5.101, 0.3125, 5.101, 0.3125, 5.414, 0.375, 5.414, 0.375, 5.101, 0.375, 5.101, 0.375, 5.414, 0.4375, 5.414, 0.4375, 5.101, 0.4375, 5.101, 0.4375, 5.414, 0.5, 5.414, 0.5, 5.101, 0.5, 5.101, 0.5, 5.414, 0.5625, 5.414, 0.5625, 5.101, 0.5625, 5.101, 0.5625, 5.414, 0.625, 5.414, 0.625, 5.101, 0.625, 5.101, 0.625, 5.414, 0.6875, 5.414, 0.6875, 5.101, 0.6875, 5.101, 0.6875, 5.414, 0.75, 5.414, 0.75, 5.101, 0.75, 5.101, 0.75, 5.414, 0.8125, 5.414, 0.8125, 5.101, 0.8125, 5.101, 0.8125, 5.414, 0.875, 5.414, 0.875, 5.101, 0.875, 5.101, 0.875, 5.414, 0.9375, 5.414, 0.9375, 5.101, 0.9375, 5.101, 0.9375, 5.414, 1.0, 5.414, 1.0, 5.101, 0.0, 5.414, 0.0, 5.776, 0.0625, 5.776, 0.0625, 5.414, 0.0625, 5.414, 0.0625, 5.776, 0.125, 5.776, 0.125, 5.414, 0.125, 5.414, 0.125, 5.776, 0.1875, 5.776, 0.1875, 5.414, 0.1875, 5.414, 0.1875, 5.776, 0.25, 5.776, 0.25, 5.414, 0.25, 5.414, 0.25, 5.776, 0.3125, 5.776, 0.3125, 5.414, 0.3125, 5.414, 0.3125, 5.776, 0.375, 5.776, 0.375, 5.414, 0.375, 5.414, 0.375, 5.776, 0.4375, 5.776, 0.4375, 5.414, 0.4375, 5.414, 0.4375, 5.776, 0.5, 5.776, 0.5, 5.414, 0.5, 5.414, 0.5, 5.776, 0.5625, 5.776, 0.5625, 5.414, 0.5625, 5.414, 0.5625, 5.776, 0.625, 5.776, 0.625, 5.414, 0.625, 5.414, 0.625, 5.776, 0.6875, 5.776, 0.6875, 5.414, 0.6875, 5.414, 0.6875, 5.776, 0.75, 5.776, 0.75, 5.414, 0.75, 5.414, 0.75, 5.776, 0.8125, 5.776, 0.8125, 5.414, 0.8125, 5.414, 0.8125, 5.776, 0.875, 5.776, 0.875, 5.414, 0.875, 5.414, 0.875, 5.776, 0.9375, 5.776, 0.9375, 5.414, 0.9375, 5.414, 0.9375, 5.776, 1.0, 5.776, 1.0, 5.414, 0.0, 5.776, 0.0, 6.306, 0.0625, 6.306, 0.0625, 5.776, 0.0625, 5.776, 0.0625, 6.306, 0.125, 6.306, 0.125, 5.776, 0.125, 5.776, 0.125, 6.306, 0.1875, 6.306, 0.1875, 5.776, 0.1875, 5.776, 0.1875, 6.306, 0.25, 6.306, 0.25, 5.776, 0.25, 5.776, 0.25, 6.306, 0.3125, 6.306, 0.3125, 5.776, 0.3125, 5.776, 0.3125, 6.306, 0.375, 6.306, 0.375, 5.776, 0.375, 5.776, 0.375, 6.306, 0.4375, 6.306, 0.4375, 5.776, 0.4375, 5.776, 0.4375, 6.306, 0.5, 6.306, 0.5, 5.776, 0.5, 5.776, 0.5, 6.306, 0.5625, 6.306, 0.5625, 5.776, 0.5625, 5.776, 0.5625, 6.306, 0.625, 6.306, 0.625, 5.776, 0.625, 5.776, 0.625, 6.306, 0.6875, 6.306, 0.6875, 5.776, 0.6875, 5.776, 0.6875, 6.306, 0.75, 6.306, 0.75, 5.776, 0.75, 5.776, 0.75, 6.306, 0.8125, 6.306, 0.8125, 5.776, 0.8125, 5.776, 0.8125, 6.306, 0.875, 6.306, 0.875, 5.776, 0.875, 5.776, 0.875, 6.306, 0.9375, 6.306, 0.9375, 5.776, 0.9375, 5.776, 0.9375, 6.306, 1.0, 6.306, 1.0, 5.776, 0.0, 6.306, 0.0, 6.668, 0.0625, 6.668, 0.0625, 6.306, 0.0625, 6.306, 0.0625, 6.668, 0.125, 6.668, 0.125, 6.306, 0.125, 6.306, 0.125, 6.668, 0.1875, 6.668, 0.1875, 6.306, 0.1875, 6.306, 0.1875, 6.668, 0.25, 6.668, 0.25, 6.306, 0.25, 6.306, 0.25, 6.668, 0.3125, 6.668, 0.3125, 6.306, 0.3125, 6.306, 0.3125, 6.668, 0.375, 6.668, 0.375, 6.306, 0.375, 6.306, 0.375, 6.668, 0.4375, 6.668, 0.4375, 6.306, 0.4375, 6.306, 0.4375, 6.668, 0.5, 6.668, 0.5, 6.306, 0.5, 6.306, 0.5, 6.668, 0.5625, 6.668, 0.5625, 6.306, 0.5625, 6.306, 0.5625, 6.668, 0.625, 6.668, 0.625, 6.306, 0.625, 6.306, 0.625, 6.668, 0.6875, 6.668, 0.6875, 6.306, 0.6875, 6.306, 0.6875, 6.668, 0.75, 6.668, 0.75, 6.306, 0.75, 6.306, 0.75, 6.668, 0.8125, 6.668, 0.8125, 6.306, 0.8125, 6.306, 0.8125, 6.668, 0.875, 6.668, 0.875, 6.306, 0.875, 6.306, 0.875, 6.668, 0.9375, 6.668, 0.9375, 6.306, 0.9375, 6.306, 0.9375, 6.668, 1.0, 6.668, 1.0, 6.306, 0.0, 6.668, 0.0, 7.03, 0.0625, 7.03, 0.0625, 6.668, 0.0625, 6.668, 0.0625, 7.03, 0.125, 7.03, 0.125, 6.668, 0.125, 6.668, 0.125, 7.03, 0.1875, 7.03, 0.1875, 6.668, 0.1875, 6.668, 0.1875, 7.03, 0.25, 7.03, 0.25, 6.668, 0.25, 6.668, 0.25, 7.03, 0.3125, 7.03, 0.3125, 6.668, 0.3125, 6.668, 0.3125, 7.03, 0.375, 7.03, 0.375, 6.668, 0.375, 6.668, 0.375, 7.03, 0.4375, 7.03, 0.4375, 6.668, 0.4375, 6.668, 0.4375, 7.03, 0.5, 7.03, 0.5, 6.668, 0.5, 6.668, 0.5, 7.03, 0.5625, 7.03, 0.5625, 6.668, 0.5625, 6.668, 0.5625, 7.03, 0.625, 7.03, 0.625, 6.668, 0.625, 6.668, 0.625, 7.03, 0.6875, 7.03, 0.6875, 6.668, 0.6875, 6.668, 0.6875, 7.03, 0.75, 7.03, 0.75, 6.668, 0.75, 6.668, 0.75, 7.03, 0.8125, 7.03, 0.8125, 6.668, 0.8125, 6.668, 0.8125, 7.03, 0.875, 7.03, 0.875, 6.668, 0.875, 6.668, 0.875, 7.03, 0.9375, 7.03, 0.9375, 6.668, 0.9375, 6.668, 0.9375, 7.03, 1.0, 7.03, 1.0, 6.668, 0.0, 7.03, 0.0, 7.247, 0.0625, 7.247, 0.0625, 7.03, 0.0625, 7.03, 0.0625, 7.247, 0.125, 7.247, 0.125, 7.03, 0.125, 7.03, 0.125, 7.247, 0.1875, 7.247, 0.1875, 7.03, 0.1875, 7.03, 0.1875, 7.247, 0.25, 7.247, 0.25, 7.03, 0.25, 7.03, 0.25, 7.247, 0.3125, 7.247, 0.3125, 7.03, 0.3125, 7.03, 0.3125, 7.247, 0.375, 7.247, 0.375, 7.03, 0.375, 7.03, 0.375, 7.247, 0.4375, 7.247, 0.4375, 7.03, 0.4375, 7.03, 0.4375, 7.247, 0.5, 7.247, 0.5, 7.03, 0.5, 7.03, 0.5, 7.247, 0.5625, 7.247, 0.5625, 7.03, 0.5625, 7.03, 0.5625, 7.247, 0.625, 7.247, 0.625, 7.03, 0.625, 7.03, 0.625, 7.247, 0.6875, 7.247, 0.6875, 7.03, 0.6875, 7.03, 0.6875, 7.247, 0.75, 7.247, 0.75, 7.03, 0.75, 7.03, 0.75, 7.247, 0.8125, 7.247, 0.8125, 7.03, 0.8125, 7.03, 0.8125, 7.247, 0.875, 7.247, 0.875, 7.03, 0.875, 7.03, 0.875, 7.247, 0.9375, 7.247, 0.9375, 7.03, 0.9375, 7.03, 0.9375, 7.247, 1.0, 7.247, 1.0, 7.03, 0.0, 7.247, 0.0, 7.536, 0.0625, 7.536, 0.0625, 7.247, 0.0625, 7.247, 0.0625, 7.536, 0.125, 7.536, 0.125, 7.247, 0.125, 7.247, 0.125, 7.536, 0.1875, 7.536, 0.1875, 7.247, 0.1875, 7.247, 0.1875, 7.536, 0.25, 7.536, 0.25, 7.247, 0.25, 7.247, 0.25, 7.536, 0.3125, 7.536, 0.3125, 7.247, 0.3125, 7.247, 0.3125, 7.536, 0.375, 7.536, 0.375, 7.247, 0.375, 7.247, 0.375, 7.536, 0.4375, 7.536, 0.4375, 7.247, 0.4375, 7.247, 0.4375, 7.536, 0.5, 7.536, 0.5, 7.247, 0.5, 7.247, 0.5, 7.536, 0.5625, 7.536, 0.5625, 7.247, 0.5625, 7.247, 0.5625, 7.536, 0.625, 7.536, 0.625, 7.247, 0.625, 7.247, 0.625, 7.536, 0.6875, 7.536, 0.6875, 7.247, 0.6875, 7.247, 0.6875, 7.536, 0.75, 7.536, 0.75, 7.247, 0.75, 7.247, 0.75, 7.536, 0.8125, 7.536, 0.8125, 7.247, 0.8125, 7.247, 0.8125, 7.536, 0.875, 7.536, 0.875, 7.247, 0.875, 7.247, 0.875, 7.536, 0.9375, 7.536, 0.9375, 7.247, 0.9375, 7.247, 0.9375, 7.536, 1.0, 7.536, 1.0, 7.247, 0.0, 7.536, 0.0, 7.584, 0.0625, 7.584, 0.0625, 7.536, 0.0625, 7.536, 0.0625, 7.584, 0.125, 7.584, 0.125, 7.536, 0.125, 7.536, 0.125, 7.584, 0.1875, 7.584, 0.1875, 7.536, 0.1875, 7.536, 0.1875, 7.584, 0.25, 7.584, 0.25, 7.536, 0.25, 7.536, 0.25, 7.584, 0.3125, 7.584, 0.3125, 7.536, 0.3125, 7.536, 0.3125, 7.584, 0.375, 7.584, 0.375, 7.536, 0.375, 7.536, 0.375, 7.584, 0.4375, 7.584, 0.4375, 7.536, 0.4375, 7.536, 0.4375, 7.584, 0.5, 7.584, 0.5, 7.536, 0.5, 7.536, 0.5, 7.584, 0.5625, 7.584, 0.5625, 7.536, 0.5625, 7.536, 0.5625, 7.584, 0.625, 7.584, 0.625, 7.536, 0.625, 7.536, 0.625, 7.584, 0.6875, 7.584, 0.6875, 7.536, 0.6875, 7.536, 0.6875, 7.584, 0.75, 7.584, 0.75, 7.536, 0.75, 7.536, 0.75, 7.584, 0.8125, 7.584, 0.8125, 7.536, 0.8125, 7.536, 0.8125, 7.584, 0.875, 7.584, 0.875, 7.536, 0.875, 7.536, 0.875, 7.584, 0.9375, 7.584, 0.9375, 7.536, 0.9375, 7.536, 0.9375, 7.584, 1.0, 7.584, 1.0, 7.536])
me_cube.materials.append(mat_material)
me_cube.use_mirror_vertex_groups = False
me_cube.update()
me_cube_002 = bpy.data.meshes.new('Cube.002')
me_cube_002.from_pydata([(-3.595, -1.704, -0.7139), (-3.595, -1.704, 1.286), (-3.595, 0.2957, -0.7139), (-3.595, 0.2957, 1.286), (-1.595, -1.704, -0.7139), (-1.595, -1.704, 1.286), (-1.595, 0.2957, -0.7139), (-1.595, 0.2957, 1.286)], [], [(0, 1, 3, 2), (2, 3, 7, 6), (6, 7, 5, 4), (4, 5, 1, 0), (2, 6, 4, 0), (7, 3, 1, 5)])
_uv = me_cube_002.uv_layers.new(name='UVMap')
_uv.uv.foreach_set('vector', [0.375, 0.0, 0.625, 0.0, 0.625, 0.25, 0.375, 0.25, 0.375, 0.25, 0.625, 0.25, 0.625, 0.5, 0.375, 0.5, 0.375, 0.5, 0.625, 0.5, 0.625, 0.75, 0.375, 0.75, 0.375, 0.75, 0.625, 0.75, 0.625, 1.0, 0.375, 1.0, 0.125, 0.5, 0.375, 0.5, 0.375, 0.75, 0.125, 0.75, 0.625, 0.5, 0.875, 0.5, 0.875, 0.75, 0.625, 0.75])
me_cube_002.update()
me_cube_001 = bpy.data.meshes.new('Cube.001')
me_cube_001.from_pydata([(-1.0, -1.0, -1.0), (-0.7876, -0.7876, 1.0), (-0.7876, 0.7876, 1.0), (0.7876, -0.7876, 1.0), (0.7876, 0.7876, 1.0), (-1.0, -1.0, 1.0), (-1.0, 1.0, 1.0), (-0.7876, 0.7876, 0.6704), (0.1184, -0.05921, 0.6704), (-0.05921, 0.1184, 0.6704), (0.1184, 0.05921, 0.6704), (0.0, -0.1324, 0.6704), (-0.1324, 0.0, 0.6704), (-0.09362, 0.09362, 0.6704), (0.09362, -0.09362, 0.6704), (1.0, 1.0, -1.0), (-1.0, 1.0, -1.0), (1.0, 1.0, 1.0), (1.0, -1.0, -1.0), (1.0, -1.0, 1.0), (-0.1184, 0.05921, 0.6704), (0.05921, 0.1184, 0.6704), (-0.05921, -0.1184, 0.6704), (-0.7876, -0.7876, 0.6704), (0.7876, 0.7876, 0.6704), (0.7876, -0.7876, 0.6704), (-0.1184, -0.05921, 0.6704), (0.0, 0.1324, 0.6704), (0.1324, 0.0, 0.6704), (0.05921, -0.1184, 0.6704), (0.09362, 0.09362, 0.6704), (-0.09362, -0.09362, 0.6704), (-0.1184, 0.05921, 4.67), (0.05921, 0.1184, 4.67), (0.1184, -0.05921, 4.67), (-0.05921, -0.1184, 4.67), (-0.1184, -0.05921, 4.67), (-0.05921, 0.1184, 4.67), (0.1184, 0.05921, 4.67), (0.05921, -0.1184, 4.67), (0.0, -0.1324, 4.67), (0.1324, 0.0, 4.67), (0.0, 0.1324, 4.67), (-0.1324, 0.0, 4.67), (-0.09362, 0.09362, 4.67), (0.09362, 0.09362, 4.67), (0.09362, -0.09362, 4.67), (-0.09362, -0.09362, 4.67), (0.0, 0.0, 4.97), (0.05921, -0.1184, 3.8), (0.05921, -0.1184, 3.797), (-0.05921, -0.1184, 3.792), (-0.05921, -0.1184, 3.784), (0.09362, -0.09362, 3.793), (-0.1184, -0.05921, 3.788), (-0.1324, 0.0, 3.788), (-0.09362, -0.09362, 3.783), (-0.09362, -0.09362, 3.791), (0.0, -0.1324, 3.795), (0.1184, -0.05921, 3.786), (0.07341, -0.1082, 3.797), (0.05879, -0.108, 3.797), (0.1184, 0.05921, 3.765), (-0.1184, 0.05921, 3.784), (-0.05921, 0.1184, 3.759), (0.05921, 0.1184, 3.762), (0.09362, 0.09362, 3.766), (-0.09362, 0.09362, 3.769), (0.0, 0.1324, 3.76), (-0.05921, 0.1184, 3.767), (0.04648, 0.1131, 3.759), (0.1324, 0.0, 3.78), (0.1184, 0.05921, 3.772), (0.1105, -0.05293, 3.784), (1.098, 4.783e-09, 4.635), (1.098, 4.783e-09, 3.745), (1.461, 2.025e-08, 4.52), (1.461, 2.025e-08, 3.63), (1.771, 7.758e-09, 4.613), (1.771, 7.758e-09, 3.723), (-1.0, -1.0, 0.3956), (0.9516, -1.0, 0.888), (-0.4871, -1.0, -1.0), (-0.4871, -1.0, 1.0), (-0.3836, -0.7876, 1.0), (-0.3836, -0.7876, 0.6704), (0.5031, -1.0, -1.0), (0.5031, -1.0, 1.0), (0.3962, -0.7876, 1.0), (0.3962, -0.7876, 0.6704), (0.007997, -1.0, 0.3956), (-0.2395, -1.0, 0.1854), (0.2555, -1.0, 0.1854), (-0.3633, -1.0, -0.0786), (0.1318, -1.0, 0.3315), (-0.1158, -1.0, 0.3315), (0.3793, -1.0, -0.0786), (-0.4252, -1.0, -0.3426), (0.06988, -1.0, 0.3827), (-0.1777, -1.0, 0.27), (0.3174, -1.0, 0.0803), (-0.3014, -1.0, 0.0803), (0.1937, -1.0, 0.27), (-0.05389, -1.0, 0.3827), (0.4412, -1.0, -0.3426), (-0.4755, -1.0, -0.8766), (0.4915, -1.0, -0.8766), (-0.4871, -1.0, -1.0), (0.5031, -1.0, -1.0), (-0.4755, -1.0, -0.8766), (0.4915, -1.0, -0.8766), (-0.4871, -2.995, -1.0), (0.5031, -2.995, -1.0), (-0.4755, -2.995, -0.8766), (0.4915, -2.995, -0.8766), (0.5486, -1.0, 0.888), (0.9516, -1.0, 0.3967), (0.5031, -1.0, 0.888), (0.5031, -1.0, 0.3967), (1.0, -1.0, 0.888), (1.0, -1.0, 0.3967), (-0.4871, -1.0, 0.0), (-1.0, -1.0, 0.8874), (-0.4871, -1.0, 0.8874), (-0.4871, -1.0, 0.3956), (0.5486, -1.0, 0.3967), (-0.5453, -1.0, 0.8874), (-0.5453, -1.0, 0.3956), (-0.9572, -1.0, 0.8874), (-0.9572, -1.0, 0.3956), (0.9516, -1.0, 0.888), (0.9516, -1.0, 0.3967), (0.5486, -1.0, 0.888), (0.5486, -1.0, 0.3967), (0.9516, -1.0, 0.888), (0.9516, -1.0, 0.3967), (0.5486, -1.0, 0.888), (0.5486, -1.0, 0.3967), (0.9516, -1.0, 0.888), (0.9516, -1.0, 0.3967), (0.5486, -1.0, 0.888), (0.5486, -1.0, 0.3967), (0.9516, -0.9, 0.888), (0.9516, -0.9, 0.3967), (0.5486, -0.9, 0.888), (0.5486, -0.9, 0.3967), (-0.9572, -0.9, 0.8874), (-0.5453, -0.9, 0.8874), (-0.9572, -0.9, 0.3956), (-0.5453, -0.9, 0.3956), (0.007997, -1.0, 0.3956), (-0.2395, -1.0, 0.1854), (0.2555, -1.0, 0.1854), (-0.3633, -1.0, -0.0786), (0.1318, -1.0, 0.3315), (-0.1158, -1.0, 0.3315), (0.3793, -1.0, -0.0786), (-0.4252, -1.0, -0.3426), (0.06988, -1.0, 0.3827), (-0.1777, -1.0, 0.27), (0.3174, -1.0, 0.0803), (-0.3014, -1.0, 0.0803), (0.1937, -1.0, 0.27), (-0.05389, -1.0, 0.3827), (0.4412, -1.0, -0.3426), (-0.4755, -1.0, -0.8766), (0.4915, -1.0, -0.8766), (0.007997, -1.0, 0.3956), (-0.1953, -1.0, 0.1854), (0.2113, -1.0, 0.1854), (-0.2969, -1.0, -0.0786), (0.1096, -1.0, 0.3315), (-0.09364, -1.0, 0.3315), (0.3129, -1.0, -0.0786), (-0.3477, -1.0, -0.3426), (0.05882, -1.0, 0.3827), (-0.1445, -1.0, 0.27), (0.2621, -1.0, 0.0803), (-0.2461, -1.0, 0.0803), (0.1605, -1.0, 0.27), (-0.04282, -1.0, 0.3827), (0.3637, -1.0, -0.3426), (-0.389, -1.0, -0.8766), (0.405, -1.0, -0.8766), (0.4915, -1.068, -0.8766), (0.4412, -1.068, -0.3426), (0.06988, -1.068, 0.3827), (0.007997, -1.068, 0.3956), (-0.1777, -1.068, 0.27), (-0.2395, -1.068, 0.1854), (0.3174, -1.068, 0.0803), (0.2555, -1.068, 0.1854), (-0.3014, -1.068, 0.0803), (-0.3633, -1.068, -0.0786), (0.1937, -1.068, 0.27), (0.1318, -1.068, 0.3315), (-0.05389, -1.068, 0.3827), (-0.1158, -1.068, 0.3315), (0.3793, -1.068, -0.0786), (-0.4252, -1.068, -0.3426), (-0.4755, -1.068, -0.8766), (0.405, -1.068, -0.8766), (0.3637, -1.068, -0.3426), (0.05882, -1.068, 0.3827), (0.007997, -1.068, 0.3956), (-0.1445, -1.068, 0.27), (-0.1953, -1.068, 0.1854), (0.2621, -1.068, 0.0803), (0.2113, -1.068, 0.1854), (-0.2461, -1.068, 0.0803), (-0.2969, -1.068, -0.0786), (0.1605, -1.068, 0.27), (0.1096, -1.068, 0.3315), (-0.04282, -1.068, 0.3827), (-0.09364, -1.068, 0.3315), (0.3129, -1.068, -0.0786), (-0.3477, -1.068, -0.3426), (-0.389, -1.068, -0.8766)], [], [(16, 6, 17, 15), (0, 80, 122, 5, 6, 16), (16, 15, 18, 86, 82, 0), (88, 3, 25, 89), (1, 2, 6, 5), (2, 4, 17, 6), (4, 3, 19, 17), (84, 1, 5, 83), (4, 2, 7, 24), (3, 4, 24, 25), (2, 1, 23, 7), (31, 26, 12, 20, 13, 7, 23), (13, 9, 27, 21, 30, 24, 7), (30, 10, 28, 8, 14, 25, 24), (14, 29, 11, 22, 31, 23, 85, 89, 25), (14, 11, 29), (13, 20, 12), (27, 9, 13), (10, 30, 28), (21, 27, 30), (28, 14, 8), (11, 31, 22), (12, 26, 31), (8, 14, 53, 59), (13, 20, 63, 67), (14, 11, 58, 61, 53), (30, 28, 71, 66), (22, 31, 56, 52), (21, 30, 66, 65), (31, 12, 55, 57, 56), (10, 30, 66, 62), (11, 31, 56, 57, 58), (27, 30, 66, 70, 68), (12, 13, 67, 55), (31, 26, 54, 56), (29, 14, 53, 60, 50), (9, 13, 67, 64), (28, 14, 53, 73, 71), (13, 27, 68, 67), (34, 46, 48), (44, 32, 48), (46, 40, 48), (45, 41, 48), (35, 47, 48), (33, 45, 48), (47, 43, 48), (38, 45, 48), (40, 47, 48), (42, 45, 48), (43, 44, 48), (47, 36, 48), (39, 46, 48), (37, 44, 48), (41, 46, 48), (44, 42, 48), (71, 41, 74, 75), (52, 56, 57, 51), (51, 57, 47, 35), (59, 53, 46, 34), (57, 55, 43, 47), (56, 54, 57), (57, 54, 36, 47), (50, 60, 49), (49, 60, 53, 46, 39), (58, 57, 47, 40), (53, 61, 58, 40, 46), (64, 67, 69), (65, 66, 45, 33), (55, 67, 44, 43), (67, 63, 32, 44), (62, 66, 72), (69, 67, 44, 37), (68, 70, 66, 45, 42), (67, 68, 42, 44), (66, 71, 41, 45), (72, 66, 45, 38), (71, 73, 53, 46, 41), (75, 74, 76, 77), (77, 76, 78, 79), (116, 81, 130, 131), (106, 105, 109, 110), (88, 84, 83, 87), (1, 84, 85, 23), (86, 118, 117, 87, 83, 123, 124, 121, 82, 105, 97, 93, 101, 91, 99, 95, 103, 90, 98, 94, 102, 92, 100, 96, 104, 106), (80, 129, 128, 122), (3, 88, 87, 19), (84, 88, 89, 85), (119, 19, 87, 117, 115, 81), (110, 109, 113, 114), (105, 82, 107, 109), (86, 106, 110, 108), (82, 86, 108, 107), (112, 114, 113, 111), (109, 107, 111, 113), (108, 110, 114, 112), (107, 108, 112, 111), (18, 120, 116, 125, 118, 86), (120, 119, 81, 116), (15, 17, 19, 119, 120, 18), (126, 127, 124, 123), (122, 128, 126, 123, 83, 5), (124, 127, 129, 80, 0, 82, 121), (125, 115, 117, 118), (129, 127, 149, 148), (132, 133, 137, 136), (81, 115, 132, 130), (125, 116, 131, 133), (115, 125, 133, 132), (137, 135, 139, 141), (131, 130, 134, 135), (133, 131, 135, 137), (130, 132, 136, 134), (138, 140, 144, 142), (134, 136, 140, 138), (136, 137, 141, 140), (135, 134, 138, 139), (143, 142, 144, 145), (140, 141, 145, 144), (139, 138, 142, 143), (141, 139, 143, 145), (146, 148, 149, 147), (127, 126, 147, 149), (126, 128, 146, 147), (128, 129, 148, 146), (100, 92, 152, 160), (96, 100, 160, 156), (97, 105, 165, 157), (101, 93, 153, 161), (91, 101, 161, 151), (102, 94, 154, 162), (92, 102, 162, 152), (103, 95, 155, 163), (90, 103, 163, 150), (106, 104, 164, 166), (104, 96, 156, 164), (93, 97, 157, 153), (98, 90, 150, 158), (94, 98, 158, 154), (99, 91, 151, 159), (95, 99, 159, 155), (162, 154, 195, 194), (178, 168, 206, 209), (161, 153, 193, 192), (177, 173, 215, 207), (160, 152, 191, 190), (176, 172, 214, 205), (159, 151, 189, 188), (175, 171, 212, 203), (157, 165, 200, 199), (158, 150, 187, 186), (174, 170, 210, 216), (150, 163, 196, 187), (166, 164, 185, 184), (173, 181, 202, 215), (152, 162, 194, 191), (165, 182, 217, 200), (185, 198, 215, 202), (184, 185, 202, 201), (199, 200, 217, 216), (193, 199, 216, 210), (186, 187, 204, 203), (195, 186, 203, 212), (188, 189, 206, 205), (197, 188, 205, 214), (190, 191, 208, 207), (198, 190, 207, 215), (192, 193, 210, 209), (189, 192, 209, 206), (194, 195, 212, 211), (191, 194, 211, 208), (196, 197, 214, 213), (187, 196, 213, 204), (179, 169, 208, 211), (163, 155, 197, 196), (181, 183, 201, 202), (180, 167, 204, 213), (164, 156, 198, 185), (167, 175, 203, 204), (182, 174, 216, 217), (153, 157, 199, 193), (168, 176, 205, 206), (154, 158, 186, 195), (169, 177, 207, 208), (155, 159, 188, 197), (170, 178, 209, 210), (183, 166, 184, 201), (156, 160, 190, 198), (171, 179, 211, 212), (151, 161, 192, 189), (172, 180, 213, 214)])
_uv = me_cube_001.uv_layers.new(name='UVMap')
_uv.uv.foreach_set('vector', [0.375, 0.25, 0.625, 0.25, 0.625, 0.5, 0.375, 0.5, 0.375, 0.0, 0.5494, 0.0, 0.6109, 0.0, 0.625, 0.0, 0.625, 0.25, 0.375, 0.25, 0.125, 0.5, 0.375, 0.5, 0.375, 0.75, 0.3129, 0.75, 0.1891, 0.75, 0.125, 0.75, 0.7005, 0.7235, 0.6515, 0.7235, 0.6515, 0.7235, 0.7005, 0.7235, 0.8485, 0.7235, 0.8485, 0.5265, 0.875, 0.5, 0.875, 0.75, 0.8485, 0.5265, 0.6515, 0.5265, 0.625, 0.5, 0.875, 0.5, 0.6515, 0.5265, 0.6515, 0.7235, 0.625, 0.75, 0.625, 0.5, 0.798, 0.7235, 0.8485, 0.7235, 0.875, 0.75, 0.8109, 0.75, 0.6515, 0.5265, 0.8485, 0.5265, 0.8485, 0.5265, 0.6515, 0.5265, 0.6515, 0.7235, 0.6515, 0.5265, 0.6515, 0.5265, 0.6515, 0.7235, 0.8485, 0.5265, 0.8485, 0.7235, 0.8485, 0.7235, 0.8485, 0.5265, 0.7677, 0.6427, 0.7677, 0.6338, 0.7677, 0.625, 0.7677, 0.6162, 0.7677, 0.6073, 0.8485, 0.5265, 0.8485, 0.7235, 0.7677, 0.6073, 0.7588, 0.6073, 0.75, 0.6073, 0.7412, 0.6073, 0.7323, 0.6073, 0.6515, 0.5265, 0.8485, 0.5265, 0.7323, 0.6073, 0.7323, 0.6162, 0.7323, 0.625, 0.7323, 0.6338, 0.7323, 0.6427, 0.6515, 0.7235, 0.6515, 0.5265, 0.7323, 0.6427, 0.7412, 0.6427, 0.75, 0.6427, 0.7588, 0.6427, 0.7677, 0.6427, 0.8485, 0.7235, 0.798, 0.7235, 0.7005, 0.7235, 0.6515, 0.7235, 0.7412, 0.6338, 0.75, 0.6427, 0.7412, 0.6427, 0.7588, 0.6162, 0.7677, 0.6162, 0.7588, 0.625, 0.75, 0.6073, 0.7588, 0.6073, 0.7588, 0.6162, 0.7323, 0.6162, 0.7412, 0.6162, 0.7323, 0.625, 0.7412, 0.6073, 0.75, 0.6162, 0.7412, 0.6162, 0.7412, 0.625, 0.7412, 0.6338, 0.7323, 0.6338, 0.75, 0.6338, 0.7588, 0.6338, 0.7588, 0.6427, 0.7677, 0.625, 0.7677, 0.6338, 0.7588, 0.6338, 0.7323, 0.6338, 0.7412, 0.6338, 0.7412, 0.6338, 0.7323, 0.6338, 0.7588, 0.6162, 0.7677, 0.6162, 0.7677, 0.6162, 0.7588, 0.6162, 0.7412, 0.6338, 0.75, 0.6338, 0.75, 0.6338, 0.7445, 0.6338, 0.7412, 0.6338, 0.7412, 0.6162, 0.7412, 0.625, 0.7412, 0.625, 0.7412, 0.6162, 0.7588, 0.6427, 0.7588, 0.6338, 0.7588, 0.6338, 0.7588, 0.6427, 0.7412, 0.6073, 0.7412, 0.6162, 0.7412, 0.6162, 0.7412, 0.6073, 0.7588, 0.6338, 0.7588, 0.625, 0.7588, 0.625, 0.7588, 0.6338, 0.7588, 0.6338, 0.7323, 0.6162, 0.7412, 0.6162, 0.7412, 0.6162, 0.7323, 0.6162, 0.75, 0.6338, 0.7588, 0.6338, 0.7588, 0.6338, 0.7588, 0.6338, 0.75, 0.6338, 0.75, 0.6162, 0.7412, 0.6162, 0.7412, 0.6162, 0.7456, 0.6162, 0.75, 0.6162, 0.7588, 0.625, 0.7588, 0.6162, 0.7588, 0.6162, 0.7588, 0.625, 0.7588, 0.6338, 0.7677, 0.6338, 0.7677, 0.6338, 0.7588, 0.6338, 0.7412, 0.6427, 0.7412, 0.6338, 0.7412, 0.6338, 0.7412, 0.639, 0.7412, 0.6427, 0.7588, 0.6073, 0.7588, 0.6162, 0.7588, 0.6162, 0.7588, 0.6073, 0.7412, 0.625, 0.7412, 0.6338, 0.7412, 0.6338, 0.7412, 0.63, 0.7412, 0.625, 0.7588, 0.6162, 0.75, 0.6162, 0.75, 0.6162, 0.7588, 0.6162, 0.7323, 0.6338, 0.7412, 0.6338, 0.7323, 0.6338, 0.7588, 0.6162, 0.7677, 0.6162, 0.7588, 0.6162, 0.7412, 0.6338, 0.75, 0.6338, 0.7412, 0.6338, 0.7412, 0.6162, 0.7412, 0.625, 0.7412, 0.6162, 0.7588, 0.6427, 0.7588, 0.6338, 0.7588, 0.6427, 0.7412, 0.6073, 0.7412, 0.6162, 0.7412, 0.6073, 0.7588, 0.6338, 0.7588, 0.625, 0.7588, 0.6338, 0.7323, 0.6162, 0.7412, 0.6162, 0.7323, 0.6162, 0.75, 0.6338, 0.7588, 0.6338, 0.75, 0.6338, 0.75, 0.6162, 0.7412, 0.6162, 0.75, 0.6162, 0.7588, 0.625, 0.7588, 0.6162, 0.7588, 0.625, 0.7588, 0.6338, 0.7677, 0.6338, 0.7588, 0.6338, 0.7412, 0.6427, 0.7412, 0.6338, 0.7412, 0.6427, 0.7588, 0.6073, 0.7588, 0.6162, 0.7588, 0.6073, 0.7412, 0.625, 0.7412, 0.6338, 0.7412, 0.625, 0.7588, 0.6162, 0.75, 0.6162, 0.7588, 0.6162, 0.7412, 0.625, 0.7412, 0.625, 0.7412, 0.625, 0.7412, 0.625, 0.7588, 0.6427, 0.7588, 0.6338, 0.7588, 0.6338, 0.7588, 0.6427, 0.7588, 0.6427, 0.7588, 0.6338, 0.7588, 0.6338, 0.7588, 0.6427, 0.7323, 0.6338, 0.7412, 0.6338, 0.7412, 0.6338, 0.7323, 0.6338, 0.7588, 0.6338, 0.7588, 0.625, 0.7588, 0.625, 0.7588, 0.6338, 0.7588, 0.6338, 0.7677, 0.6338, 0.7588, 0.6338, 0.7588, 0.6338, 0.7677, 0.6338, 0.7677, 0.6338, 0.7588, 0.6338, 0.7412, 0.6427, 0.7412, 0.639, 0.7412, 0.6427, 0.7412, 0.6427, 0.7412, 0.639, 0.7412, 0.6338, 0.7412, 0.6338, 0.7412, 0.6427, 0.75, 0.6338, 0.7588, 0.6338, 0.7588, 0.6338, 0.75, 0.6338, 0.7412, 0.6338, 0.7445, 0.6338, 0.75, 0.6338, 0.75, 0.6338, 0.7412, 0.6338, 0.7588, 0.6073, 0.7588, 0.6162, 0.7588, 0.6073, 0.7412, 0.6073, 0.7412, 0.6162, 0.7412, 0.6162, 0.7412, 0.6073, 0.7588, 0.625, 0.7588, 0.6162, 0.7588, 0.6162, 0.7588, 0.625, 0.7588, 0.6162, 0.7677, 0.6162, 0.7677, 0.6162, 0.7588, 0.6162, 0.7323, 0.6162, 0.7412, 0.6162, 0.7323, 0.6162, 0.7588, 0.6073, 0.7588, 0.6162, 0.7588, 0.6162, 0.7588, 0.6073, 0.75, 0.6162, 0.7456, 0.6162, 0.7412, 0.6162, 0.7412, 0.6162, 0.75, 0.6162, 0.7588, 0.6162, 0.75, 0.6162, 0.75, 0.6162, 0.7588, 0.6162, 0.7412, 0.6162, 0.7412, 0.625, 0.7412, 0.625, 0.7412, 0.6162, 0.7323, 0.6162, 0.7412, 0.6162, 0.7412, 0.6162, 0.7323, 0.6162, 0.7412, 0.625, 0.7412, 0.63, 0.7412, 0.6338, 0.7412, 0.6338, 0.7412, 0.625, 0.7412, 0.625, 0.7412, 0.625, 0.7412, 0.625, 0.7412, 0.625, 0.7412, 0.625, 0.7412, 0.625, 0.7412, 0.625, 0.7412, 0.625, 0.5277, 0.756, 0.611, 0.756, 0.611, 0.756, 0.5277, 0.756, 0.5494, 0.8136, 0.4077, 0.9344, 0.4077, 0.9344, 0.5494, 0.8136, 0.7005, 0.7235, 0.798, 0.7235, 0.8109, 0.75, 0.6871, 0.75, 0.8485, 0.7235, 0.798, 0.7235, 0.798, 0.7235, 0.8485, 0.7235, 0.5494, 0.8121, 0.5956, 0.8121, 0.6208, 0.8121, 0.625, 0.8121, 0.625, 0.9359, 0.6207, 0.9359, 0.6022, 0.9359, 0.5872, 0.9359, 0.5494, 0.9359, 0.5494, 0.9344, 0.5494, 0.9281, 0.5494, 0.9204, 0.5494, 0.9127, 0.5494, 0.9049, 0.5494, 0.8972, 0.5494, 0.8895, 0.5494, 0.8817, 0.5494, 0.874, 0.5494, 0.8663, 0.5494, 0.8585, 0.5494, 0.8508, 0.5494, 0.8431, 0.5494, 0.8353, 0.5494, 0.8276, 0.5494, 0.8199, 0.5494, 0.8136, 0.5494, 1.0, 0.5538, 0.9947, 0.6117, 0.9947, 0.6109, 1.0, 0.6515, 0.7235, 0.7005, 0.7235, 0.6871, 0.75, 0.625, 0.75, 0.798, 0.7235, 0.7005, 0.7235, 0.7005, 0.7235, 0.798, 0.7235, 0.611, 0.75, 0.625, 0.75, 0.625, 0.8121, 0.611, 0.8121, 0.611, 0.8064, 0.611, 0.756, 0.5494, 0.8136, 0.4077, 0.9344, 0.4077, 0.9344, 0.5494, 0.8136, 0.5494, 0.9344, 0.5494, 0.9359, 0.5494, 0.9359, 0.5494, 0.9344, 0.5494, 0.8121, 0.5494, 0.8136, 0.5494, 0.8136, 0.5494, 0.8121, 0.1891, 0.75, 0.3129, 0.75, 0.3129, 0.75, 0.1891, 0.75, 0.5494, 0.8121, 0.5494, 0.8136, 0.4077, 0.9344, 0.375, 0.9359, 0.5494, 0.9344, 0.5494, 0.9359, 0.5494, 0.9359, 0.5494, 0.9344, 0.5494, 0.8121, 0.5494, 0.8136, 0.5494, 0.8136, 0.5494, 0.8121, 0.1891, 0.75, 0.3129, 0.75, 0.3129, 0.75, 0.1891, 0.75, 0.375, 0.75, 0.5277, 0.75, 0.5277, 0.756, 0.5277, 0.8064, 0.5277, 0.8121, 0.375, 0.8121, 0.5277, 0.75, 0.611, 0.75, 0.611, 0.756, 0.5277, 0.756, 0.375, 0.5, 0.625, 0.5, 0.625, 0.75, 0.611, 0.75, 0.5277, 0.75, 0.375, 0.75, 0.6196, 0.9432, 0.5962, 0.9432, 0.6022, 0.9359, 0.6207, 0.9359, 0.6109, 1.0, 0.6117, 0.9947, 0.6196, 0.9432, 0.6207, 0.9359, 0.625, 0.9359, 0.625, 1.0, 0.6022, 0.9359, 0.5962, 0.9432, 0.5538, 0.9947, 0.5494, 1.0, 0.375, 1.0, 0.5494, 0.9359, 0.5872, 0.9359, 0.5277, 0.8064, 0.611, 0.8064, 0.611, 0.8121, 0.5277, 0.8121, 0.5538, 0.9947, 0.5962, 0.9432, 0.5962, 0.9432, 0.5538, 0.9947, 0.611, 0.8064, 0.5277, 0.8064, 0.5277, 0.8064, 0.611, 0.8064, 0.611, 0.756, 0.611, 0.8064, 0.611, 0.8064, 0.611, 0.756, 0.5277, 0.8064, 0.5277, 0.756, 0.5277, 0.756, 0.5277, 0.8064, 0.611, 0.8064, 0.5277, 0.8064, 0.5277, 0.8064, 0.611, 0.8064, 0.5277, 0.8064, 0.5277, 0.756, 0.5277, 0.756, 0.5277, 0.8064, 0.5277, 0.756, 0.611, 0.756, 0.611, 0.756, 0.5277, 0.756, 0.5277, 0.8064, 0.5277, 0.756, 0.5277, 0.756, 0.5277, 0.8064, 0.611, 0.756, 0.611, 0.8064, 0.611, 0.8064, 0.611, 0.756, 0.611, 0.756, 0.611, 0.8064, 0.611, 0.8064, 0.611, 0.756, 0.611, 0.756, 0.611, 0.8064, 0.611, 0.8064, 0.611, 0.756, 0.611, 0.8064, 0.5277, 0.8064, 0.5277, 0.8064, 0.611, 0.8064, 0.5277, 0.756, 0.611, 0.756, 0.611, 0.756, 0.5277, 0.756, 0.5277, 0.756, 0.611, 0.756, 0.611, 0.8064, 0.5277, 0.8064, 0.611, 0.8064, 0.5277, 0.8064, 0.5277, 0.8064, 0.611, 0.8064, 0.5277, 0.756, 0.611, 0.756, 0.611, 0.756, 0.5277, 0.756, 0.5277, 0.8064, 0.5277, 0.756, 0.5277, 0.756, 0.5277, 0.8064, 0.6117, 0.9947, 0.5538, 0.9947, 0.5962, 0.9432, 0.6196, 0.9432, 0.5962, 0.9432, 0.6196, 0.9432, 0.6196, 0.9432, 0.5962, 0.9432, 0.6196, 0.9432, 0.6117, 0.9947, 0.6117, 0.9947, 0.6196, 0.9432, 0.6117, 0.9947, 0.5538, 0.9947, 0.5538, 0.9947, 0.6117, 0.9947, 0.5494, 0.8353, 0.5494, 0.8431, 0.5494, 0.8431, 0.5494, 0.8353, 0.5494, 0.8276, 0.5494, 0.8353, 0.5494, 0.8353, 0.5494, 0.8276, 0.5494, 0.9281, 0.5494, 0.9344, 0.5494, 0.9344, 0.5494, 0.9281, 0.5494, 0.9127, 0.5494, 0.9204, 0.5494, 0.9204, 0.5494, 0.9127, 0.5494, 0.9049, 0.5494, 0.9127, 0.5494, 0.9127, 0.5494, 0.9049, 0.5494, 0.8508, 0.5494, 0.8585, 0.5494, 0.8585, 0.5494, 0.8508, 0.5494, 0.8431, 0.5494, 0.8508, 0.5494, 0.8508, 0.5494, 0.8431, 0.5494, 0.8817, 0.5494, 0.8895, 0.5494, 0.8895, 0.5494, 0.8817, 0.5494, 0.874, 0.5494, 0.8817, 0.5494, 0.8817, 0.5494, 0.874, 0.5494, 0.8136, 0.5494, 0.8199, 0.5494, 0.8199, 0.5494, 0.8136, 0.5494, 0.8199, 0.5494, 0.8276, 0.5494, 0.8276, 0.5494, 0.8199, 0.5494, 0.9204, 0.5494, 0.9281, 0.5494, 0.9281, 0.5494, 0.9204, 0.5494, 0.8663, 0.5494, 0.874, 0.5494, 0.874, 0.5494, 0.8663, 0.5494, 0.8585, 0.5494, 0.8663, 0.5494, 0.8663, 0.5494, 0.8585, 0.5494, 0.8972, 0.5494, 0.9049, 0.5494, 0.9049, 0.5494, 0.8972, 0.5494, 0.8895, 0.5494, 0.8972, 0.5494, 0.8972, 0.5494, 0.8895, 0.5494, 0.8508, 0.5494, 0.8585, 0.5494, 0.8585, 0.5494, 0.8508, 0.0, 0.0, 0.0, 0.0, 0.0, 0.0, 0.0, 0.0, 0.5494, 0.9127, 0.5494, 0.9204, 0.5494, 0.9204, 0.5494, 0.9127, 0.0, 0.0, 0.0, 0.0, 0.0, 0.0, 0.0, 0.0, 0.5494, 0.8353, 0.5494, 0.8431, 0.5494, 0.8431, 0.5494, 0.8353, 0.0, 0.0, 0.0, 0.0, 0.0, 0.0, 0.0, 0.0, 0.5494, 0.8972, 0.5494, 0.9049, 0.5494, 0.9049, 0.5494, 0.8972, 0.0, 0.0, 0.0, 0.0, 0.0, 0.0, 0.0, 0.0, 0.5494, 0.9281, 0.5494, 0.9344, 0.5494, 0.9344, 0.5494, 0.9281, 0.5494, 0.8663, 0.5494, 0.874, 0.5494, 0.874, 0.5494, 0.8663, 0.0, 0.0, 0.0, 0.0, 0.0, 0.0, 0.0, 0.0, 0.5494, 0.874, 0.5494, 0.8817, 0.5494, 0.8817, 0.5494, 0.874, 0.5494, 0.8136, 0.5494, 0.8199, 0.5494, 0.8199, 0.5494, 0.8136, 0.0, 0.0, 0.0, 0.0, 0.0, 0.0, 0.0, 0.0, 0.5494, 0.8431, 0.5494, 0.8508, 0.5494, 0.8508, 0.5494, 0.8431, 0.0, 0.0, 0.0, 0.0, 0.0, 0.0, 0.0, 0.0, 0.5494, 0.8199, 0.5494, 0.8276, 0.5494, 0.8276, 0.5494, 0.8199, 0.5494, 0.8136, 0.5494, 0.8199, 0.5494, 0.8199, 0.5494, 0.8136, 0.5494, 0.9281, 0.5494, 0.9344, 0.5494, 0.9344, 0.5494, 0.9281, 0.5494, 0.9204, 0.5494, 0.9281, 0.5494, 0.9281, 0.5494, 0.9204, 0.5494, 0.8663, 0.5494, 0.874, 0.5494, 0.874, 0.5494, 0.8663, 0.5494, 0.8585, 0.5494, 0.8663, 0.5494, 0.8663, 0.5494, 0.8585, 0.5494, 0.8972, 0.5494, 0.9049, 0.5494, 0.9049, 0.5494, 0.8972, 0.5494, 0.8895, 0.5494, 0.8972, 0.5494, 0.8972, 0.5494, 0.8895, 0.5494, 0.8353, 0.5494, 0.8431, 0.5494, 0.8431, 0.5494, 0.8353, 0.5494, 0.8276, 0.5494, 0.8353, 0.5494, 0.8353, 0.5494, 0.8276, 0.5494, 0.9127, 0.5494, 0.9204, 0.5494, 0.9204, 0.5494, 0.9127, 0.5494, 0.9049, 0.5494, 0.9127, 0.5494, 0.9127, 0.5494, 0.9049, 0.5494, 0.8508, 0.5494, 0.8585, 0.5494, 0.8585, 0.5494, 0.8508, 0.5494, 0.8431, 0.5494, 0.8508, 0.5494, 0.8508, 0.5494, 0.8431, 0.5494, 0.8817, 0.5494, 0.8895, 0.5494, 0.8895, 0.5494, 0.8817, 0.5494, 0.874, 0.5494, 0.8817, 0.5494, 0.8817, 0.5494, 0.874, 0.0, 0.0, 0.0, 0.0, 0.0, 0.0, 0.0, 0.0, 0.5494, 0.8817, 0.5494, 0.8895, 0.5494, 0.8895, 0.5494, 0.8817, 0.0, 0.0, 0.0, 0.0, 0.0, 0.0, 0.0, 0.0, 0.0, 0.0, 0.0, 0.0, 0.0, 0.0, 0.0, 0.0, 0.5494, 0.8199, 0.5494, 0.8276, 0.5494, 0.8276, 0.5494, 0.8199, 0.0, 0.0, 0.0, 0.0, 0.0, 0.0, 0.0, 0.0, 0.0, 0.0, 0.0, 0.0, 0.0, 0.0, 0.0, 0.0, 0.5494, 0.9204, 0.5494, 0.9281, 0.5494, 0.9281, 0.5494, 0.9204, 0.0, 0.0, 0.0, 0.0, 0.0, 0.0, 0.0, 0.0, 0.5494, 0.8585, 0.5494, 0.8663, 0.5494, 0.8663, 0.5494, 0.8585, 0.0, 0.0, 0.0, 0.0, 0.0, 0.0, 0.0, 0.0, 0.5494, 0.8895, 0.5494, 0.8972, 0.5494, 0.8972, 0.5494, 0.8895, 0.0, 0.0, 0.0, 0.0, 0.0, 0.0, 0.0, 0.0, 0.0, 0.0, 0.0, 0.0, 0.0, 0.0, 0.0, 0.0, 0.5494, 0.8276, 0.5494, 0.8353, 0.5494, 0.8353, 0.5494, 0.8276, 0.0, 0.0, 0.0, 0.0, 0.0, 0.0, 0.0, 0.0, 0.5494, 0.9049, 0.5494, 0.9127, 0.5494, 0.9127, 0.5494, 0.9049, 0.0, 0.0, 0.0, 0.0, 0.0, 0.0, 0.0, 0.0])
me_cube_001.update()

# ---- objects
ob_cube = bpy.data.objects.new('Cube', me_cube)
ob_light = bpy.data.objects.new('Light', light_light)
ob_camera = bpy.data.objects.new('Camera', cam_camera)
ob_cube_001 = bpy.data.objects.new('Cube.001', me_cube_002)
ob_cube_002 = bpy.data.objects.new('Cube.002', me_cube_001)

# ---- transforms, parenting, visibility, modifiers, constraints
ob_cube.location = (0.0, 0.0, 0.0)
ob_cube.lock_rotations_4d = False
ob_cube.empty_display_type = 'ARROWS'
ob_cube.lineart.crease_threshold = 0.0
ob_light.location = (4.076, 1.005, 5.904)
ob_light.rotation_euler = (0.6503, 0.05522, 1.866)
ob_light.lock_rotations_4d = False
ob_light.empty_display_type = 'ARROWS'
ob_light.color = (0.0, 0.0, 0.0, 0.0)
ob_light.lineart.crease_threshold = 0.0
ob_camera.location = (7.359, -6.926, 4.958)
ob_camera.rotation_euler = (1.109, 0.0, 0.8149)
ob_camera.lock_rotations_4d = False
ob_camera.empty_display_type = 'ARROWS'
ob_camera.color = (0.0, 0.0, 0.0, 0.0)
ob_camera.display_type = 'WIRE'
ob_camera.lineart.crease_threshold = 0.0
ob_cube_001.location = (0.0, 0.0, 1.0)
ob_cube_002.location = (0.0, 0.0, 1.0)

# ---- collection membership
col_collection.objects.link(ob_cube)
col_collection.objects.link(ob_light)
col_collection.objects.link(ob_camera)
col_collection.objects.link(ob_cube_001)
col_collection.objects.link(ob_cube_002)

# ---- scene / render settings (as saved in the file)
scene.camera = ob_camera
scene.frame_start = 1; scene.frame_end = 250; scene.frame_set(5)
scene.render.engine = 'BLENDER_EEVEE_NEXT'
bpy.context.view_layer.update()
